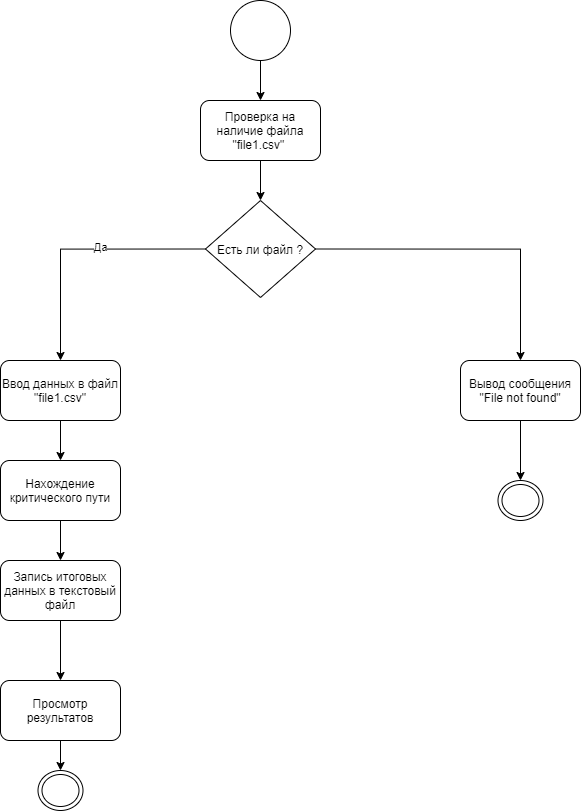

The diagram above was exported from draw.io. Its source (the exported page's mxGraphModel, read from the mxfile embedded in the PNG):
<mxGraphModel dx="1488" dy="786" grid="1" gridSize="10" guides="1" tooltips="1" connect="1" arrows="1" fold="1" page="1" pageScale="1" pageWidth="1169" pageHeight="826" background="none" math="0" shadow="0">
  <root>
    <mxCell id="0" />
    <mxCell id="1" parent="0" />
    <mxCell id="AkuEb8L72TwAhGPweLUo-45" value="" style="edgeStyle=orthogonalEdgeStyle;rounded=0;orthogonalLoop=1;jettySize=auto;html=1;" edge="1" parent="1" source="AkuEb8L72TwAhGPweLUo-41" target="AkuEb8L72TwAhGPweLUo-43">
      <mxGeometry relative="1" as="geometry" />
    </mxCell>
    <mxCell id="AkuEb8L72TwAhGPweLUo-41" value="" style="ellipse;whiteSpace=wrap;html=1;aspect=fixed;" vertex="1" parent="1">
      <mxGeometry x="470" y="120" width="60" height="60" as="geometry" />
    </mxCell>
    <mxCell id="AkuEb8L72TwAhGPweLUo-56" value="" style="edgeStyle=orthogonalEdgeStyle;rounded=0;orthogonalLoop=1;jettySize=auto;html=1;" edge="1" parent="1" source="AkuEb8L72TwAhGPweLUo-42">
      <mxGeometry relative="1" as="geometry">
        <mxPoint x="300" y="580" as="targetPoint" />
      </mxGeometry>
    </mxCell>
    <mxCell id="AkuEb8L72TwAhGPweLUo-42" value="&lt;font style=&quot;vertical-align: inherit&quot;&gt;&lt;font style=&quot;vertical-align: inherit&quot;&gt;Ввод данных в файл &quot;file1.csv&quot;&lt;/font&gt;&lt;/font&gt;" style="rounded=1;whiteSpace=wrap;html=1;" vertex="1" parent="1">
      <mxGeometry x="240" y="480" width="120" height="60" as="geometry" />
    </mxCell>
    <mxCell id="AkuEb8L72TwAhGPweLUo-47" value="" style="edgeStyle=orthogonalEdgeStyle;rounded=0;orthogonalLoop=1;jettySize=auto;html=1;" edge="1" parent="1" source="AkuEb8L72TwAhGPweLUo-43" target="AkuEb8L72TwAhGPweLUo-46">
      <mxGeometry relative="1" as="geometry" />
    </mxCell>
    <mxCell id="AkuEb8L72TwAhGPweLUo-43" value="&lt;font style=&quot;vertical-align: inherit&quot;&gt;&lt;font style=&quot;vertical-align: inherit&quot;&gt;&lt;font style=&quot;vertical-align: inherit&quot;&gt;&lt;font style=&quot;vertical-align: inherit&quot;&gt;&lt;font style=&quot;vertical-align: inherit&quot;&gt;&lt;font style=&quot;vertical-align: inherit&quot;&gt;&lt;font style=&quot;vertical-align: inherit&quot;&gt;&lt;font style=&quot;vertical-align: inherit&quot;&gt;Проверка на наличие файла &quot;file1.csv&quot;&amp;nbsp;&lt;/font&gt;&lt;/font&gt;&lt;/font&gt;&lt;/font&gt;&lt;/font&gt;&lt;/font&gt;&lt;/font&gt;&lt;/font&gt;" style="rounded=1;whiteSpace=wrap;html=1;" vertex="1" parent="1">
      <mxGeometry x="440" y="220" width="120" height="60" as="geometry" />
    </mxCell>
    <mxCell id="AkuEb8L72TwAhGPweLUo-48" style="edgeStyle=orthogonalEdgeStyle;rounded=0;orthogonalLoop=1;jettySize=auto;html=1;exitX=0;exitY=0.5;exitDx=0;exitDy=0;entryX=0.5;entryY=0;entryDx=0;entryDy=0;" edge="1" parent="1" source="AkuEb8L72TwAhGPweLUo-46" target="AkuEb8L72TwAhGPweLUo-42">
      <mxGeometry relative="1" as="geometry" />
    </mxCell>
    <mxCell id="AkuEb8L72TwAhGPweLUo-49" value="&lt;font style=&quot;vertical-align: inherit&quot;&gt;&lt;font style=&quot;vertical-align: inherit&quot;&gt;Да&lt;/font&gt;&lt;/font&gt;" style="edgeLabel;html=1;align=center;verticalAlign=middle;resizable=0;points=[];" vertex="1" connectable="0" parent="AkuEb8L72TwAhGPweLUo-48">
      <mxGeometry x="-0.1659" y="-3" relative="1" as="geometry">
        <mxPoint as="offset" />
      </mxGeometry>
    </mxCell>
    <mxCell id="AkuEb8L72TwAhGPweLUo-51" style="edgeStyle=orthogonalEdgeStyle;rounded=0;orthogonalLoop=1;jettySize=auto;html=1;exitX=1;exitY=0.5;exitDx=0;exitDy=0;" edge="1" parent="1" source="AkuEb8L72TwAhGPweLUo-46" target="AkuEb8L72TwAhGPweLUo-50">
      <mxGeometry relative="1" as="geometry" />
    </mxCell>
    <mxCell id="AkuEb8L72TwAhGPweLUo-46" value="&lt;font style=&quot;vertical-align: inherit&quot;&gt;&lt;font style=&quot;vertical-align: inherit&quot;&gt;Есть ли файл ?&lt;/font&gt;&lt;/font&gt;" style="rhombus;whiteSpace=wrap;html=1;" vertex="1" parent="1">
      <mxGeometry x="445" y="320" width="110" height="97" as="geometry" />
    </mxCell>
    <mxCell id="AkuEb8L72TwAhGPweLUo-53" style="edgeStyle=orthogonalEdgeStyle;rounded=0;orthogonalLoop=1;jettySize=auto;html=1;exitX=0.5;exitY=1;exitDx=0;exitDy=0;entryX=0.5;entryY=0;entryDx=0;entryDy=0;" edge="1" parent="1" source="AkuEb8L72TwAhGPweLUo-50" target="AkuEb8L72TwAhGPweLUo-52">
      <mxGeometry relative="1" as="geometry" />
    </mxCell>
    <mxCell id="AkuEb8L72TwAhGPweLUo-50" value="&lt;font style=&quot;vertical-align: inherit&quot;&gt;&lt;font style=&quot;vertical-align: inherit&quot;&gt;&lt;font style=&quot;vertical-align: inherit&quot;&gt;&lt;font style=&quot;vertical-align: inherit&quot;&gt;Вывод сообщения &quot;File not found&quot;&lt;/font&gt;&lt;/font&gt;&lt;/font&gt;&lt;/font&gt;" style="rounded=1;whiteSpace=wrap;html=1;" vertex="1" parent="1">
      <mxGeometry x="700" y="480" width="120" height="60" as="geometry" />
    </mxCell>
    <mxCell id="AkuEb8L72TwAhGPweLUo-52" value="" style="ellipse;html=1;shape=endState;" vertex="1" parent="1">
      <mxGeometry x="737.5" y="600" width="45" height="40" as="geometry" />
    </mxCell>
    <mxCell id="AkuEb8L72TwAhGPweLUo-59" value="" style="edgeStyle=orthogonalEdgeStyle;rounded=0;orthogonalLoop=1;jettySize=auto;html=1;" edge="1" parent="1" source="AkuEb8L72TwAhGPweLUo-55" target="AkuEb8L72TwAhGPweLUo-58">
      <mxGeometry relative="1" as="geometry" />
    </mxCell>
    <mxCell id="AkuEb8L72TwAhGPweLUo-55" value="&lt;font style=&quot;vertical-align: inherit&quot;&gt;&lt;font style=&quot;vertical-align: inherit&quot;&gt;Нахождение критического пути&lt;/font&gt;&lt;/font&gt;" style="rounded=1;whiteSpace=wrap;html=1;" vertex="1" parent="1">
      <mxGeometry x="240" y="580" width="120" height="60" as="geometry" />
    </mxCell>
    <mxCell id="AkuEb8L72TwAhGPweLUo-61" value="" style="edgeStyle=orthogonalEdgeStyle;rounded=0;orthogonalLoop=1;jettySize=auto;html=1;" edge="1" parent="1" source="AkuEb8L72TwAhGPweLUo-58" target="AkuEb8L72TwAhGPweLUo-60">
      <mxGeometry relative="1" as="geometry" />
    </mxCell>
    <mxCell id="AkuEb8L72TwAhGPweLUo-58" value="&lt;font style=&quot;vertical-align: inherit&quot;&gt;&lt;font style=&quot;vertical-align: inherit&quot;&gt;Запись итоговых данных в текстовый файл&lt;/font&gt;&lt;/font&gt;" style="whiteSpace=wrap;html=1;rounded=1;" vertex="1" parent="1">
      <mxGeometry x="240" y="680" width="120" height="60" as="geometry" />
    </mxCell>
    <mxCell id="AkuEb8L72TwAhGPweLUo-63" value="" style="edgeStyle=orthogonalEdgeStyle;rounded=0;orthogonalLoop=1;jettySize=auto;html=1;" edge="1" parent="1" source="AkuEb8L72TwAhGPweLUo-60" target="AkuEb8L72TwAhGPweLUo-62">
      <mxGeometry relative="1" as="geometry" />
    </mxCell>
    <mxCell id="AkuEb8L72TwAhGPweLUo-60" value="&lt;font style=&quot;vertical-align: inherit&quot;&gt;&lt;font style=&quot;vertical-align: inherit&quot;&gt;Просмотр результатов&lt;/font&gt;&lt;/font&gt;" style="whiteSpace=wrap;html=1;rounded=1;" vertex="1" parent="1">
      <mxGeometry x="240" y="800" width="120" height="60" as="geometry" />
    </mxCell>
    <mxCell id="AkuEb8L72TwAhGPweLUo-62" value="" style="ellipse;html=1;shape=endState;" vertex="1" parent="1">
      <mxGeometry x="277.5" y="890" width="45" height="40" as="geometry" />
    </mxCell>
  </root>
</mxGraphModel>